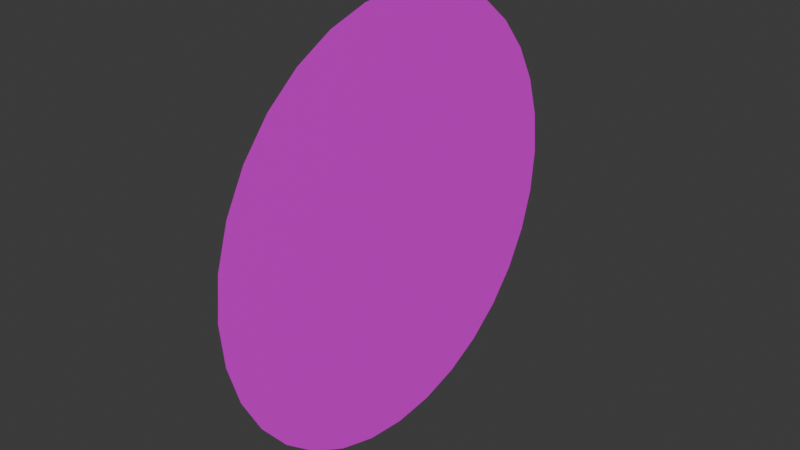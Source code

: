 # Source: target.blend  (saved by Blender 4.0.36; exported with 4.5.12 LTS)
import bpy
from mathutils import Matrix  # noqa: F401  (used for matrix-valued properties, if any)

bpy.ops.wm.read_factory_settings(use_empty=True)
scene = bpy.context.scene
scene.name = 'Scene'

# ---- collections
col_collection = bpy.data.collections.new('Collection'); scene.collection.children.link(col_collection)

# ---- images (referenced by path relative to the original .blend; pixels are not part of the script)
import os
ASSET_DIR = os.environ.get("B2B_ASSET_DIR", "")  # directory of the original .blend (textures are referenced by path, not embedded)
HERE = os.path.dirname(os.path.abspath(__file__))  # packed textures are extracted next to this script under _unpacked/

def load_image(name, relpath, width, height, colorspace="sRGB"):
    """Load a texture the original file referenced (path relative to the .blend, or extracted next to this script)."""
    p = next((c for c in (os.path.join(HERE, relpath), os.path.join(ASSET_DIR, relpath)) if relpath and os.path.exists(c)), "")
    if p:
        img = bpy.data.images.load(p, check_existing=True)
        img.name = name
    else:  # same state as the original file: an image datablock whose file is absent (Cycles renders it pink)
        img = bpy.data.images.new(name, width, height)
        img.source = "FILE"
        img.filepath = "//" + (relpath or name)
    img.colorspace_settings.name = colorspace
    return img
img_target_blue_radial_bars_png = load_image('target_blue_radial_bars.png', 'target_blue_radial_bars.png', 1024, 1024, 'sRGB')

# ---- materials (node trees are filled in below, after node groups)
mat_material_001 = bpy.data.materials.new('Material.001')
mat_material_001.use_transparent_shadow = False

# ---- material node trees
mat_material_001.use_nodes = True; mat_material_001.node_tree.nodes.clear()
_N = mat_material_001.node_tree.nodes; _L = mat_material_001.node_tree.links
n0 = _N.new('ShaderNodeBsdfPrincipled'); n0.name = 'Principled BSDF'; n0.location = (10, 300)
n0.inputs[3].default_value = 1.45
n1 = _N.new('ShaderNodeOutputMaterial'); n1.name = 'Material Output'; n1.location = (300, 300)
n2 = _N.new('ShaderNodeTexImage'); n2.name = 'Image Texture'; n2.location = (-303, 316)
n2.image = img_target_blue_radial_bars_png
_L.new(n0.outputs[0], n1.inputs[0])
_L.new(n2.outputs[0], n0.inputs[0])
n1.is_active_output = True

# ---- world
world_world = bpy.data.worlds.new('World'); scene.world = world_world
world_world.use_nodes = True; world_world.node_tree.nodes.clear()
_N = world_world.node_tree.nodes; _L = world_world.node_tree.links
n0 = _N.new('ShaderNodeOutputWorld'); n0.name = 'World Output'; n0.location = (300, 300)
n1 = _N.new('ShaderNodeBackground'); n1.name = 'Background'; n1.location = (10, 300)
n1.inputs[0].default_value = (0.05088, 0.05088, 0.05088, 1.0)
_L.new(n1.outputs[0], n0.inputs[0])
n0.is_active_output = True
world_world.color = (0.05088, 0.05088, 0.05088)
world_world.use_sun_shadow = False
world_world.sun_shadow_jitter_overblur = 0.0

# ---- meshes
me_cylinder = bpy.data.meshes.new('Cylinder')
me_cylinder.from_pydata([(0.0, 0.1, -5e-06), (0.0, 0.1, 5e-06), (0.01951, 0.09808, -5e-06), (0.01951, 0.09808, 5e-06), (0.03827, 0.09239, -5e-06), (0.03827, 0.09239, 5e-06), (0.05556, 0.08315, -5e-06), (0.05556, 0.08315, 5e-06), (0.07071, 0.07071, -5e-06), (0.07071, 0.07071, 5e-06), (0.08315, 0.05556, -5e-06), (0.08315, 0.05556, 5e-06), (0.09239, 0.03827, -5e-06), (0.09239, 0.03827, 5e-06), (0.09808, 0.01951, -5e-06), (0.09808, 0.01951, 5e-06), (0.1, 0.0, -5e-06), (0.1, 0.0, 5e-06), (0.09808, -0.01951, -5e-06), (0.09808, -0.01951, 5e-06), (0.09239, -0.03827, -5e-06), (0.09239, -0.03827, 5e-06), (0.08315, -0.05556, -5e-06), (0.08315, -0.05556, 5e-06), (0.07071, -0.07071, -5e-06), (0.07071, -0.07071, 5e-06), (0.05556, -0.08315, -5e-06), (0.05556, -0.08315, 5e-06), (0.03827, -0.09239, -5e-06), (0.03827, -0.09239, 5e-06), (0.01951, -0.09808, -5e-06), (0.01951, -0.09808, 5e-06), (0.0, -0.1, -5e-06), (0.0, -0.1, 5e-06), (-0.01951, -0.09808, -5e-06), (-0.01951, -0.09808, 5e-06), (-0.03827, -0.09239, -5e-06), (-0.03827, -0.09239, 5e-06), (-0.05556, -0.08315, -5e-06), (-0.05556, -0.08315, 5e-06), (-0.07071, -0.07071, -5e-06), (-0.07071, -0.07071, 5e-06), (-0.08315, -0.05556, -5e-06), (-0.08315, -0.05556, 5e-06), (-0.09239, -0.03827, -5e-06), (-0.09239, -0.03827, 5e-06), (-0.09808, -0.01951, -5e-06), (-0.09808, -0.01951, 5e-06), (-0.1, 0.0, -5e-06), (-0.1, 0.0, 5e-06), (-0.09808, 0.01951, -5e-06), (-0.09808, 0.01951, 5e-06), (-0.09239, 0.03827, -5e-06), (-0.09239, 0.03827, 5e-06), (-0.08315, 0.05556, -5e-06), (-0.08315, 0.05556, 5e-06), (-0.07071, 0.07071, -5e-06), (-0.07071, 0.07071, 5e-06), (-0.05556, 0.08315, -5e-06), (-0.05556, 0.08315, 5e-06), (-0.03827, 0.09239, -5e-06), (-0.03827, 0.09239, 5e-06), (-0.01951, 0.09808, -5e-06), (-0.01951, 0.09808, 5e-06)], [], [(0, 1, 3, 2), (2, 3, 5, 4), (4, 5, 7, 6), (6, 7, 9, 8), (8, 9, 11, 10), (10, 11, 13, 12), (12, 13, 15, 14), (14, 15, 17, 16), (16, 17, 19, 18), (18, 19, 21, 20), (20, 21, 23, 22), (22, 23, 25, 24), (24, 25, 27, 26), (26, 27, 29, 28), (28, 29, 31, 30), (30, 31, 33, 32), (32, 33, 35, 34), (34, 35, 37, 36), (36, 37, 39, 38), (38, 39, 41, 40), (40, 41, 43, 42), (42, 43, 45, 44), (44, 45, 47, 46), (46, 47, 49, 48), (48, 49, 51, 50), (50, 51, 53, 52), (52, 53, 55, 54), (54, 55, 57, 56), (56, 57, 59, 58), (58, 59, 61, 60), (3, 1, 63, 61, 59, 57, 55, 53, 51, 49, 47, 45, 43, 41, 39, 37, 35, 33, 31, 29, 27, 25, 23, 21, 19, 17, 15, 13, 11, 9, 7, 5), (60, 61, 63, 62), (62, 63, 1, 0), (0, 2, 4, 6, 8, 10, 12, 14, 16, 18, 20, 22, 24, 26, 28, 30, 32, 34, 36, 38, 40, 42, 44, 46, 48, 50, 52, 54, 56, 58, 60, 62)])
_k = set([(1, 3), (1, 63), (3, 5), (5, 7), (7, 9), (9, 11), (11, 13), (13, 15), (15, 17), (17, 19), (19, 21), (21, 23), (23, 25), (25, 27), (27, 29), (29, 31), (31, 33), (33, 35), (35, 37), (37, 39), (39, 41), (41, 43), (43, 45), (45, 47), (47, 49), (49, 51), (51, 53), (53, 55), (55, 57), (57, 59), (59, 61), (61, 63)])
me_cylinder.attributes.new('sharp_edge', 'BOOLEAN', 'EDGE').data.foreach_set('value', [ (min(e.vertices), max(e.vertices)) in _k for e in me_cylinder.edges])
_uv = me_cylinder.uv_layers.new(name='UVMap')
_uv.uv.foreach_set('vector', [0.003404, 0.5, 0.003404, 0.5, 0.01295, 0.4031, 0.01295, 0.4031, 0.01295, 0.4031, 0.01295, 0.4031, 0.0412, 0.31, 0.0412, 0.31, 0.0412, 0.31, 0.0412, 0.31, 0.0871, 0.2241, 0.0871, 0.2241, 0.0871, 0.2241, 0.0871, 0.2241, 0.1489, 0.1489, 0.1489, 0.1489, 0.1489, 0.1489, 0.1489, 0.1489, 0.2241, 0.0871, 0.2241, 0.0871, 0.2241, 0.0871, 0.2241, 0.0871, 0.31, 0.0412, 0.31, 0.0412, 0.31, 0.0412, 0.31, 0.0412, 0.4031, 0.01295, 0.4031, 0.01295, 0.4031, 0.01295, 0.4031, 0.01295, 0.5, 0.003404, 0.5, 0.003404, 0.5, 0.003404, 0.5, 0.003404, 0.5969, 0.01295, 0.5969, 0.01295, 0.5969, 0.01295, 0.5969, 0.01295, 0.69, 0.0412, 0.69, 0.0412, 0.69, 0.0412, 0.69, 0.0412, 0.7759, 0.0871, 0.7759, 0.0871, 0.7759, 0.0871, 0.7759, 0.0871, 0.8511, 0.1489, 0.8511, 0.1489, 0.8511, 0.1489, 0.8511, 0.1489, 0.9129, 0.2241, 0.9129, 0.2241, 0.9129, 0.2241, 0.9129, 0.2241, 0.9588, 0.31, 0.9588, 0.31, 0.9588, 0.31, 0.9588, 0.31, 0.9871, 0.4031, 0.9871, 0.4031, 0.9871, 0.4031, 0.9871, 0.4031, 0.9966, 0.5, 0.9966, 0.5, 0.9966, 0.5, 0.9966, 0.5, 0.9871, 0.5969, 0.9871, 0.5969, 0.9871, 0.5969, 0.9871, 0.5969, 0.9588, 0.69, 0.9588, 0.69, 0.9588, 0.69, 0.9588, 0.69, 0.9129, 0.7759, 0.9129, 0.7759, 0.9129, 0.7759, 0.9129, 0.7759, 0.8511, 0.8511, 0.8511, 0.8511, 0.8511, 0.8511, 0.8511, 0.8511, 0.7759, 0.9129, 0.7759, 0.9129, 0.7759, 0.9129, 0.7759, 0.9129, 0.69, 0.9588, 0.69, 0.9588, 0.69, 0.9588, 0.69, 0.9588, 0.5969, 0.9871, 0.5969, 0.9871, 0.5969, 0.9871, 0.5969, 0.9871, 0.5, 0.9966, 0.5, 0.9966, 0.5, 0.9966, 0.5, 0.9966, 0.4031, 0.9871, 0.4031, 0.9871, 0.4031, 0.9871, 0.4031, 0.9871, 0.31, 0.9588, 0.31, 0.9588, 0.31, 0.9588, 0.31, 0.9588, 0.2241, 0.9129, 0.2241, 0.9129, 0.2241, 0.9129, 0.2241, 0.9129, 0.1489, 0.8511, 0.1489, 0.8511, 0.1489, 0.8511, 0.1489, 0.8511, 0.0871, 0.7759, 0.0871, 0.7759, 0.0871, 0.7759, 0.0871, 0.7759, 0.0412, 0.69, 0.0412, 0.69, 0.01295, 0.4031, 0.003404, 0.5, 0.01295, 0.5969, 0.0412, 0.69, 0.0871, 0.7759, 0.1489, 0.8511, 0.2241, 0.9129, 0.31, 0.9588, 0.4031, 0.9871, 0.5, 0.9966, 0.5969, 0.9871, 0.69, 0.9588, 0.7759, 0.9129, 0.8511, 0.8511, 0.9129, 0.7759, 0.9588, 0.69, 0.9871, 0.5969, 0.9966, 0.5, 0.9871, 0.4031, 0.9588, 0.31, 0.9129, 0.2241, 0.8511, 0.1489, 0.7759, 0.0871, 0.69, 0.0412, 0.5969, 0.01295, 0.5, 0.003404, 0.4031, 0.01295, 0.31, 0.0412, 0.2241, 0.0871, 0.1489, 0.1489, 0.0871, 0.2241, 0.0412, 0.31, 0.0412, 0.69, 0.0412, 0.69, 0.01295, 0.5969, 0.01295, 0.5969, 0.01295, 0.5969, 0.01295, 0.5969, 0.003404, 0.5, 0.003404, 0.5, 0.003404, 0.5, 0.01295, 0.4031, 0.0412, 0.31, 0.0871, 0.2241, 0.1489, 0.1489, 0.2241, 0.0871, 0.31, 0.0412, 0.4031, 0.01295, 0.5, 0.003404, 0.5969, 0.01295, 0.69, 0.0412, 0.7759, 0.0871, 0.8511, 0.1489, 0.9129, 0.2241, 0.9588, 0.31, 0.9871, 0.4031, 0.9966, 0.5, 0.9871, 0.5969, 0.9588, 0.69, 0.9129, 0.7759, 0.8511, 0.8511, 0.7759, 0.9129, 0.69, 0.9588, 0.5969, 0.9871, 0.5, 0.9966, 0.4031, 0.9871, 0.31, 0.9588, 0.2241, 0.9129, 0.1489, 0.8511, 0.0871, 0.7759, 0.0412, 0.69, 0.01295, 0.5969])
me_cylinder.materials.append(mat_material_001)
me_cylinder.update()

# ---- objects
ob_target = bpy.data.objects.new('target', me_cylinder)

# ---- transforms, parenting, visibility, modifiers, constraints
ob_target.location = (0.0, 0.0, 0.0)
ob_target.rotation_euler = (0.0, 1.571, 0.0)

# ---- collection membership
col_collection.objects.link(ob_target)

# ---- scene / render settings (as saved in the file)
scene.frame_start = 1; scene.frame_end = 250; scene.frame_set(1)
scene.render.engine = 'BLENDER_EEVEE_NEXT'
scene.cycles.sampling_pattern = 'TABULATED_SOBOL'
bpy.context.view_layer.update()

# ---- added for rendering (the .blend has no active camera and no usable light): camera, sun
cam_auto = bpy.data.cameras.new('AutoCamera')
cam_auto.lens = 50.0
cam_auto.sensor_width = 36.0
cam_auto.clip_end = 1000.0
ob_auto_camera = bpy.data.objects.new('AutoCamera', cam_auto)
scene.collection.objects.link(ob_auto_camera)
ob_auto_camera.location = (0.261693, -0.314032, 0.209354)
ob_auto_camera.rotation_euler = (1.09748, -7.21219e-08, 0.694738)
scene.camera = ob_auto_camera
light_auto_sun = bpy.data.lights.new('AutoSun', 'SUN')
light_auto_sun.energy = 3.0
light_auto_sun.angle = 0.0523599
ob_auto_sun = bpy.data.objects.new('AutoSun', light_auto_sun)
scene.collection.objects.link(ob_auto_sun)
ob_auto_sun.rotation_euler = (0.872665, 0.174533, 0.523599)
bpy.context.view_layer.update()
